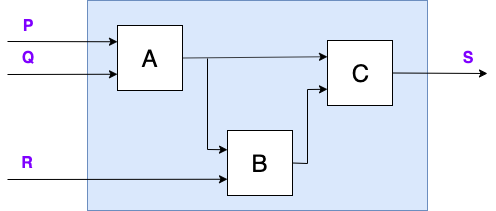

The diagram above was exported from draw.io. Its source (the exported page's mxGraphModel, read from the mxfile embedded in the PNG):
<mxGraphModel dx="786" dy="580" grid="1" gridSize="10" guides="1" tooltips="1" connect="1" arrows="1" fold="1" page="1" pageScale="1" pageWidth="850" pageHeight="1100" math="0" shadow="0">
  <root>
    <mxCell id="EGp1LaqIVA0Y2EhyO8hq-0" />
    <mxCell id="EGp1LaqIVA0Y2EhyO8hq-1" parent="EGp1LaqIVA0Y2EhyO8hq-0" />
    <mxCell id="EGp1LaqIVA0Y2EhyO8hq-3" value="" style="rounded=0;whiteSpace=wrap;html=1;align=left;fillColor=#dae8fc;strokeColor=#6c8ebf;" vertex="1" parent="EGp1LaqIVA0Y2EhyO8hq-1">
      <mxGeometry x="220" y="150" width="340" height="210" as="geometry" />
    </mxCell>
    <mxCell id="EGp1LaqIVA0Y2EhyO8hq-4" value="&lt;font color=&quot;#000000&quot; style=&quot;font-size: 24px&quot;&gt;A&lt;/font&gt;" style="whiteSpace=wrap;html=1;aspect=fixed;fontColor=#7F00FF;align=center;" vertex="1" parent="EGp1LaqIVA0Y2EhyO8hq-1">
      <mxGeometry x="250" y="175" width="65" height="65" as="geometry" />
    </mxCell>
    <mxCell id="EGp1LaqIVA0Y2EhyO8hq-5" value="&lt;span style=&quot;font-size: 24px ; font-weight: normal&quot;&gt;B&lt;/span&gt;" style="whiteSpace=wrap;html=1;aspect=fixed;fontColor=#000000;align=center;fontSize=24;fontStyle=1" vertex="1" parent="EGp1LaqIVA0Y2EhyO8hq-1">
      <mxGeometry x="360" y="280" width="65" height="65" as="geometry" />
    </mxCell>
    <mxCell id="EGp1LaqIVA0Y2EhyO8hq-6" value="&lt;font color=&quot;#000000&quot; style=&quot;font-size: 24px&quot;&gt;C&lt;/font&gt;" style="whiteSpace=wrap;html=1;aspect=fixed;fontColor=#7F00FF;align=center;" vertex="1" parent="EGp1LaqIVA0Y2EhyO8hq-1">
      <mxGeometry x="460" y="190" width="65" height="65" as="geometry" />
    </mxCell>
    <mxCell id="EGp1LaqIVA0Y2EhyO8hq-7" value="" style="endArrow=classic;html=1;fontColor=#7F00FF;entryX=0;entryY=0.25;entryDx=0;entryDy=0;" edge="1" parent="EGp1LaqIVA0Y2EhyO8hq-1" target="EGp1LaqIVA0Y2EhyO8hq-4">
      <mxGeometry width="50" height="50" relative="1" as="geometry">
        <mxPoint x="140" y="191" as="sourcePoint" />
        <mxPoint x="170" y="170" as="targetPoint" />
      </mxGeometry>
    </mxCell>
    <mxCell id="EGp1LaqIVA0Y2EhyO8hq-8" value="" style="endArrow=classic;html=1;fontColor=#7F00FF;entryX=0;entryY=0.75;entryDx=0;entryDy=0;" edge="1" parent="EGp1LaqIVA0Y2EhyO8hq-1" target="EGp1LaqIVA0Y2EhyO8hq-4">
      <mxGeometry width="50" height="50" relative="1" as="geometry">
        <mxPoint x="140" y="224" as="sourcePoint" />
        <mxPoint x="190" y="210" as="targetPoint" />
      </mxGeometry>
    </mxCell>
    <mxCell id="EGp1LaqIVA0Y2EhyO8hq-9" value="" style="endArrow=classic;html=1;fontColor=#7F00FF;entryX=0;entryY=0.75;entryDx=0;entryDy=0;" edge="1" parent="EGp1LaqIVA0Y2EhyO8hq-1" target="EGp1LaqIVA0Y2EhyO8hq-5">
      <mxGeometry width="50" height="50" relative="1" as="geometry">
        <mxPoint x="140" y="329" as="sourcePoint" />
        <mxPoint x="180" y="310" as="targetPoint" />
      </mxGeometry>
    </mxCell>
    <mxCell id="EGp1LaqIVA0Y2EhyO8hq-10" value="" style="endArrow=classic;html=1;fontColor=#7F00FF;exitX=1;exitY=0.5;exitDx=0;exitDy=0;entryX=0;entryY=0.25;entryDx=0;entryDy=0;" edge="1" parent="EGp1LaqIVA0Y2EhyO8hq-1" source="EGp1LaqIVA0Y2EhyO8hq-4" target="EGp1LaqIVA0Y2EhyO8hq-6">
      <mxGeometry width="50" height="50" relative="1" as="geometry">
        <mxPoint x="320" y="240" as="sourcePoint" />
        <mxPoint x="370" y="190" as="targetPoint" />
      </mxGeometry>
    </mxCell>
    <mxCell id="EGp1LaqIVA0Y2EhyO8hq-11" value="" style="endArrow=classic;html=1;fontColor=#7F00FF;entryX=0;entryY=0.25;entryDx=0;entryDy=0;rounded=0;" edge="1" parent="EGp1LaqIVA0Y2EhyO8hq-1">
      <mxGeometry width="50" height="50" relative="1" as="geometry">
        <mxPoint x="340" y="208" as="sourcePoint" />
        <mxPoint x="360" y="299.25" as="targetPoint" />
        <Array as="points">
          <mxPoint x="340" y="299" />
        </Array>
      </mxGeometry>
    </mxCell>
    <mxCell id="EGp1LaqIVA0Y2EhyO8hq-12" value="" style="endArrow=classic;html=1;fontColor=#7F00FF;exitX=1;exitY=0.5;exitDx=0;exitDy=0;entryX=0;entryY=0.75;entryDx=0;entryDy=0;rounded=0;" edge="1" parent="EGp1LaqIVA0Y2EhyO8hq-1" source="EGp1LaqIVA0Y2EhyO8hq-5" target="EGp1LaqIVA0Y2EhyO8hq-6">
      <mxGeometry width="50" height="50" relative="1" as="geometry">
        <mxPoint x="420" y="330" as="sourcePoint" />
        <mxPoint x="470" y="280" as="targetPoint" />
        <Array as="points">
          <mxPoint x="440" y="313" />
          <mxPoint x="440" y="239" />
        </Array>
      </mxGeometry>
    </mxCell>
    <mxCell id="EGp1LaqIVA0Y2EhyO8hq-13" value="" style="endArrow=classic;html=1;fontColor=#7F00FF;exitX=1;exitY=0.5;exitDx=0;exitDy=0;" edge="1" parent="EGp1LaqIVA0Y2EhyO8hq-1" source="EGp1LaqIVA0Y2EhyO8hq-6">
      <mxGeometry width="50" height="50" relative="1" as="geometry">
        <mxPoint x="510" y="250" as="sourcePoint" />
        <mxPoint x="620" y="223" as="targetPoint" />
      </mxGeometry>
    </mxCell>
    <mxCell id="EGp1LaqIVA0Y2EhyO8hq-14" value="&lt;b&gt;&lt;font style=&quot;font-size: 16px&quot;&gt;P&lt;/font&gt;&lt;/b&gt;" style="text;html=1;strokeColor=none;fillColor=none;align=center;verticalAlign=middle;whiteSpace=wrap;rounded=0;fontColor=#7F00FF;" vertex="1" parent="EGp1LaqIVA0Y2EhyO8hq-1">
      <mxGeometry x="140" y="165" width="40" height="20" as="geometry" />
    </mxCell>
    <mxCell id="EGp1LaqIVA0Y2EhyO8hq-15" value="&lt;b style=&quot;font-size: 16px;&quot;&gt;Q&lt;/b&gt;" style="text;html=1;strokeColor=none;fillColor=none;align=center;verticalAlign=middle;whiteSpace=wrap;rounded=0;fontColor=#7F00FF;fontSize=16;" vertex="1" parent="EGp1LaqIVA0Y2EhyO8hq-1">
      <mxGeometry x="140" y="197.5" width="40" height="20" as="geometry" />
    </mxCell>
    <mxCell id="EGp1LaqIVA0Y2EhyO8hq-16" value="&lt;b style=&quot;font-size: 16px;&quot;&gt;R&lt;/b&gt;" style="text;html=1;strokeColor=none;fillColor=none;align=center;verticalAlign=middle;whiteSpace=wrap;rounded=0;fontColor=#7F00FF;fontSize=16;" vertex="1" parent="EGp1LaqIVA0Y2EhyO8hq-1">
      <mxGeometry x="140" y="302.5" width="40" height="20" as="geometry" />
    </mxCell>
    <mxCell id="EGp1LaqIVA0Y2EhyO8hq-17" value="&lt;b style=&quot;font-size: 16px;&quot;&gt;S&lt;/b&gt;" style="text;html=1;strokeColor=none;fillColor=none;align=center;verticalAlign=middle;whiteSpace=wrap;rounded=0;fontColor=#7F00FF;fontSize=16;" vertex="1" parent="EGp1LaqIVA0Y2EhyO8hq-1">
      <mxGeometry x="580" y="197.5" width="40" height="20" as="geometry" />
    </mxCell>
  </root>
</mxGraphModel>